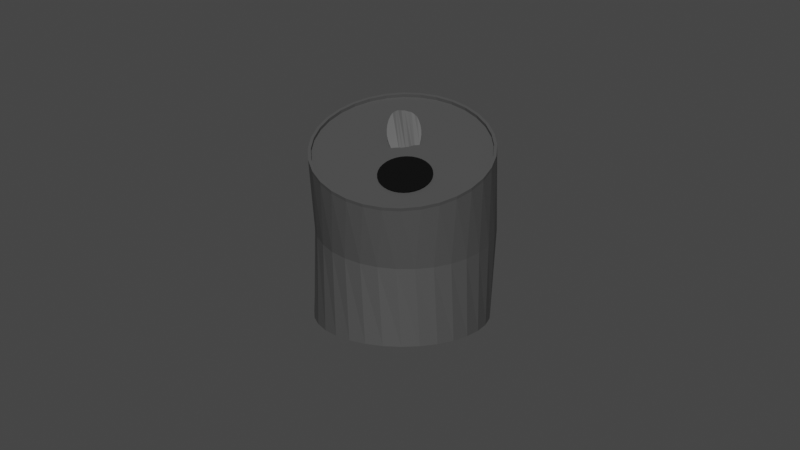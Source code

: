 # Source: tincan.blend  (saved by Blender 3.6.11; exported with 4.5.12 LTS)
import bpy
from mathutils import Matrix  # noqa: F401  (used for matrix-valued properties, if any)

bpy.ops.wm.read_factory_settings(use_empty=True)
scene = bpy.context.scene
scene.name = 'Scene'

# ---- collections
col_collection = bpy.data.collections.new('Collection'); scene.collection.children.link(col_collection)

# ---- materials (node trees are filled in below, after node groups)
mat_material_001 = bpy.data.materials.new('Material.001')
mat_material_001.use_transparent_shadow = False
mat_material_002 = bpy.data.materials.new('Material.002')
mat_material_002.use_transparent_shadow = False
mat_material_003 = bpy.data.materials.new('Material.003')
mat_material_003.use_transparent_shadow = False

# ---- material node trees
mat_material_001.use_nodes = True; mat_material_001.node_tree.nodes.clear()
_N = mat_material_001.node_tree.nodes; _L = mat_material_001.node_tree.links
n0 = _N.new('ShaderNodeBsdfPrincipled'); n0.name = 'Principled BSDF'; n0.location = (10, 300)
n0.distribution = 'GGX'
n0.subsurface_method = 'RANDOM_WALK_SKIN'
n0.inputs[0].default_value = (0.0, 0.0, 0.0, 1.0)
n0.inputs[3].default_value = 1.45
n0.inputs[27].default_value = (0.0, 0.0, 0.0, 1.0)
n0.inputs[28].default_value = 1.0
n1 = _N.new('ShaderNodeOutputMaterial'); n1.name = 'Material Output'; n1.location = (300, 300)
_L.new(n0.outputs[0], n1.inputs[0])
n1.is_active_output = True
mat_material_002.use_nodes = True; mat_material_002.node_tree.nodes.clear()
_N = mat_material_002.node_tree.nodes; _L = mat_material_002.node_tree.links
n0 = _N.new('ShaderNodeBsdfPrincipled'); n0.name = 'Principled BSDF'; n0.location = (10, 300)
n0.distribution = 'GGX'
n0.subsurface_method = 'RANDOM_WALK_SKIN'
n0.inputs[0].default_value = (0.2119, 0.2119, 0.2119, 1.0)
n0.inputs[3].default_value = 1.45
n0.inputs[27].default_value = (0.0, 0.0, 0.0, 1.0)
n0.inputs[28].default_value = 1.0
n1 = _N.new('ShaderNodeOutputMaterial'); n1.name = 'Material Output'; n1.location = (300, 300)
_L.new(n0.outputs[0], n1.inputs[0])
n1.is_active_output = True
mat_material_003.use_nodes = True; mat_material_003.node_tree.nodes.clear()
_N = mat_material_003.node_tree.nodes; _L = mat_material_003.node_tree.links
n0 = _N.new('ShaderNodeBsdfPrincipled'); n0.name = 'Principled BSDF'; n0.location = (10, 300)
n0.distribution = 'GGX'
n0.subsurface_method = 'RANDOM_WALK_SKIN'
n0.inputs[0].default_value = (0.07075, 0.07075, 0.07075, 1.0)
n0.inputs[3].default_value = 1.45
n0.inputs[27].default_value = (0.0, 0.0, 0.0, 1.0)
n0.inputs[28].default_value = 1.0
n1 = _N.new('ShaderNodeOutputMaterial'); n1.name = 'Material Output'; n1.location = (300, 300)
_L.new(n0.outputs[0], n1.inputs[0])
n1.is_active_output = True

# ---- world
world_world = bpy.data.worlds.new('World'); scene.world = world_world
world_world.use_nodes = True; world_world.node_tree.nodes.clear()
_N = world_world.node_tree.nodes; _L = world_world.node_tree.links
n0 = _N.new('ShaderNodeOutputWorld'); n0.name = 'World Output'; n0.location = (300, 300)
n1 = _N.new('ShaderNodeBackground'); n1.name = 'Background'; n1.location = (10, 300)
n1.inputs[0].default_value = (0.05088, 0.05088, 0.05088, 1.0)
_L.new(n1.outputs[0], n0.inputs[0])
n0.is_active_output = True
world_world.color = (0.05088, 0.05088, 0.05088)
world_world.use_sun_shadow = False
world_world.sun_shadow_jitter_overblur = 0.0

# ---- meshes
me_circle = bpy.data.meshes.new('Circle')
me_circle.from_pydata([(0.3532, 0.003435, -0.7781), (0.2925, -0.006506, -0.7736), (0.2345, -0.02745, -0.7733), (0.1815, -0.05859, -0.7772), (0.1353, -0.09874, -0.7852), (0.09795, -0.1463, -0.7969), (0.07072, -0.1996, -0.812), (0.05471, -0.2564, -0.8299), (0.05053, -0.3146, -0.8498), (0.05834, -0.372, -0.871), (0.07784, -0.4263, -0.8926), (0.1083, -0.4755, -0.914), (0.1485, -0.5177, -0.9341), (0.1969, -0.5513, -0.9523), (0.2517, -0.5749, -0.9679), (0.3108, -0.5877, -0.9802), (0.3718, -0.5891, -0.9888), (0.4325, -0.5792, -0.9933), (0.4905, -0.5582, -0.9937), (0.5436, -0.5271, -0.9898), (0.5897, -0.4869, -0.9818), (0.6271, -0.4393, -0.97), (0.6544, -0.3861, -0.9549), (0.6704, -0.3293, -0.9371), (0.6745, -0.2711, -0.9171), (0.6667, -0.2137, -0.896), (0.6472, -0.1593, -0.8743), (0.6168, -0.1101, -0.853), (0.5766, -0.06794, -0.8328), (0.5281, -0.0344, -0.8146), (0.4733, -0.01079, -0.799), (0.4143, 0.00199, -0.7867)], [], [(1, 0, 31), (2, 1, 31), (12, 19, 14), (31, 30, 29), (3, 31, 29), (4, 3, 29), (3, 2, 31), (29, 28, 27), (5, 29, 27), (6, 5, 27), (6, 27, 26), (7, 6, 26), (7, 26, 25), (8, 7, 25), (8, 25, 24), (9, 8, 24), (9, 24, 23), (10, 9, 23), (10, 23, 22), (11, 10, 22), (11, 22, 21), (12, 11, 21), (20, 19, 21), (5, 4, 29), (19, 12, 21), (13, 12, 14), (14, 19, 18), (15, 14, 18), (15, 18, 17), (16, 15, 17)])
_uv = me_circle.uv_layers.new(name='UVMap')
_uv.uv.foreach_set('vector', [0.0, 0.0, 0.0, 0.0, 0.0, 0.0, 0.0, 0.0, 0.0, 0.0, 0.0, 0.0, 0.0, 0.0, 0.0, 0.0, 0.0, 0.0, 0.0, 0.0, 0.0, 0.0, 0.0, 0.0, 0.0, 0.0, 0.0, 0.0, 0.0, 0.0, 0.0, 0.0, 0.0, 0.0, 0.0, 0.0, 0.0, 0.0, 0.0, 0.0, 0.0, 0.0, 0.0, 0.0, 0.0, 0.0, 0.0, 0.0, 0.0, 0.0, 0.0, 0.0, 0.0, 0.0, 0.0, 0.0, 0.0, 0.0, 0.0, 0.0, 0.0, 0.0, 0.0, 0.0, 0.0, 0.0, 0.0, 0.0, 0.0, 0.0, 0.0, 0.0, 0.0, 0.0, 0.0, 0.0, 0.0, 0.0, 0.0, 0.0, 0.0, 0.0, 0.0, 0.0, 0.0, 0.0, 0.0, 0.0, 0.0, 0.0, 0.0, 0.0, 0.0, 0.0, 0.0, 0.0, 0.0, 0.0, 0.0, 0.0, 0.0, 0.0, 0.0, 0.0, 0.0, 0.0, 0.0, 0.0, 0.0, 0.0, 0.0, 0.0, 0.0, 0.0, 0.0, 0.0, 0.0, 0.0, 0.0, 0.0, 0.0, 0.0, 0.0, 0.0, 0.0, 0.0, 0.0, 0.0, 0.0, 0.0, 0.0, 0.0, 0.0, 0.0, 0.0, 0.0, 0.0, 0.0, 0.0, 0.0, 0.0, 0.0, 0.0, 0.0, 0.0, 0.0, 0.0, 0.0, 0.0, 0.0, 0.0, 0.0, 0.0, 0.0, 0.0, 0.0, 0.0, 0.0, 0.0, 0.0, 0.0, 0.0, 0.0, 0.0, 0.0, 0.0, 0.0, 0.0, 0.0, 0.0, 0.0, 0.0, 0.0, 0.0, 0.0, 0.0, 0.0, 0.0, 0.0, 0.0])
me_circle.materials.append(mat_material_001)
me_circle.materials.append(mat_material_002)
me_circle.update()
me_circle_001 = bpy.data.meshes.new('Circle.001')
me_circle_001.from_pydata([(0.3532, 0.003435, -0.7781), (0.2925, -0.006506, -0.7736), (0.2345, -0.02745, -0.7733), (0.1815, -0.05859, -0.7772), (0.1452, -0.09417, -0.7941), (0.1137, -0.139, -0.8112), (0.09714, -0.1849, -0.836), (0.08113, -0.2417, -0.8539), (0.07695, -0.2999, -0.8738), (0.07411, -0.3647, -0.8852), (0.08768, -0.4218, -0.9015), (0.1083, -0.4755, -0.914), (0.1485, -0.5177, -0.9341), (0.1969, -0.5513, -0.9523), (0.2517, -0.5749, -0.9679), (0.3108, -0.5877, -0.9802), (0.3718, -0.5891, -0.9888), (0.4325, -0.5792, -0.9933), (0.4905, -0.5582, -0.9937), (0.5436, -0.5271, -0.9898), (0.5897, -0.4869, -0.9818), (0.6271, -0.4393, -0.97), (0.6446, -0.3862, -0.9485), (0.6478, -0.3388, -0.9236), (0.652, -0.2806, -0.9037), (0.6442, -0.2232, -0.8825), (0.6374, -0.1594, -0.8679), (0.6168, -0.1101, -0.853), (0.5766, -0.06794, -0.8328), (0.5281, -0.0344, -0.8146), (0.4733, -0.01079, -0.799), (0.4143, 0.00199, -0.7867), (1.508, 2.627, -2.548), (-0.1339, 0.9733, -0.8323), (1.615, 2.745, -2.379), (0.002475, 1.119, -0.7026), (1.739, 2.797, -2.209), (0.1614, 1.207, -0.5808), (1.872, 2.778, -2.045), (0.3368, 1.235, -0.4714), (2.011, 2.691, -1.892), (0.5218, 1.201, -0.3788), (2.151, 2.538, -1.757), (0.7094, 1.107, -0.3063), (2.285, 2.325, -1.645), (0.8924, 0.9572, -0.2569), (2.409, 2.061, -1.56), (1.064, 0.7561, -0.2325), (2.517, 1.755, -1.505), (1.217, 0.5119, -0.2339), (2.606, 1.419, -1.482), (1.346, 0.2341, -0.2611), (2.673, 1.067, -1.494), (1.445, -0.06667, -0.3131), (2.714, 0.712, -1.538), (1.512, -0.3789, -0.3878), (2.728, 0.3671, -1.613), (1.544, -0.6906, -0.4825), (2.715, 0.04592, -1.716), (1.538, -0.9898, -0.5934), (2.675, -0.2393, -1.844), (1.497, -1.265, -0.7163), (2.609, -0.4775, -1.992), (1.42, -1.505, -0.8465), (2.521, -0.6595, -2.153), (1.311, -1.702, -0.979), (2.413, -0.7784, -2.322), (1.175, -1.847, -1.109), (2.29, -0.8296, -2.492), (1.016, -1.936, -1.23), (2.156, -0.8111, -2.656), (0.8406, -1.963, -1.34), (2.017, -0.7237, -2.809), (0.6555, -1.93, -1.432), (1.878, -0.5706, -2.944), (0.4679, -1.836, -1.505), (1.743, -0.3578, -3.056), (0.285, -1.686, -1.554), (1.62, -0.09351, -3.142), (0.1137, -1.485, -1.579), (1.511, 0.2122, -3.196), (-0.03936, -1.241, -1.577), (1.422, 0.5476, -3.219), (-0.1683, -0.9628, -1.55), (1.356, 0.8997, -3.208), (-0.2681, -0.662, -1.498), (1.315, 1.255, -3.164), (-0.335, -0.3498, -1.423), (1.3, 1.6, -3.088), (-0.3664, -0.0381, -1.329), (1.314, 1.921, -2.985), (-0.3611, 0.2611, -1.218), (1.354, 2.206, -2.857), (-0.3193, 0.5362, -1.095), (1.419, 2.444, -2.709), (-0.2426, 0.7767, -0.9647), (0.622, 2.05, -1.648), (0.7563, 2.151, -1.494), (0.907, 2.186, -1.345), (1.068, 2.153, -1.206), (1.234, 2.053, -1.083), (1.397, 1.891, -0.9807), (1.552, 1.672, -0.9029), (1.693, 1.405, -0.8526), (1.815, 1.1, -0.8318), (1.912, 0.7691, -0.8412), (1.98, 0.4247, -0.8804), (2.018, 0.08018, -0.948), (2.024, -0.2513, -1.041), (1.998, -0.557, -1.157), (1.94, -0.8251, -1.29), (1.853, -1.045, -1.436), (1.74, -1.209, -1.589), (1.606, -1.311, -1.743), (1.455, -1.345, -1.892), (1.294, -1.312, -2.031), (1.128, -1.213, -2.154), (0.9648, -1.05, -2.256), (0.8096, -0.8313, -2.334), (0.6686, -0.5643, -2.384), (0.5474, -0.2594, -2.405), (0.4505, 0.07157, -2.396), (0.3817, 0.416, -2.357), (0.3436, 0.7605, -2.289), (0.3376, 1.092, -2.196), (0.3641, 1.398, -2.08), (0.422, 1.666, -1.947), (0.5091, 1.886, -1.801), (-0.01822, 1.171, -0.6955), (-0.1594, 1.021, -0.8297), (0.1463, 1.262, -0.5693), (0.3279, 1.291, -0.4561), (0.5194, 1.256, -0.3602), (0.7137, 1.159, -0.2852), (0.9031, 1.004, -0.234), (1.08, 0.7956, -0.2087), (1.239, 0.5429, -0.2102), (1.372, 0.2553, -0.2383), (1.476, -0.05616, -0.2922), (1.545, -0.3794, -0.3696), (1.577, -0.7021, -0.4676), (1.572, -1.012, -0.5824), (1.529, -1.297, -0.7097), (1.449, -1.546, -0.8444), (1.337, -1.749, -0.9816), (1.196, -1.9, -1.116), (1.031, -1.991, -1.242), (0.8495, -2.02, -1.355), (0.6579, -1.985, -1.451), (0.4637, -1.888, -1.526), (0.2743, -1.733, -1.577), (0.09691, -1.524, -1.603), (-0.06153, -1.272, -1.601), (-0.195, -0.984, -1.573), (-0.2983, -0.6725, -1.519), (-0.3676, -0.3493, -1.442), (-0.4001, -0.02658, -1.344), (-0.3946, 0.2831, -1.229), (-0.3513, 0.568, -1.102), (-0.2719, 0.817, -0.9668), (-0.03763, 1.135, -0.6635), (-0.1788, 0.9844, -0.7977), (0.1269, 1.226, -0.5373), (0.3085, 1.255, -0.4241), (0.5, 1.22, -0.3281), (0.6943, 1.123, -0.2532), (0.8837, 0.9677, -0.202), (1.061, 0.7595, -0.1767), (1.219, 0.5068, -0.1782), (1.353, 0.2191, -0.2063), (1.456, -0.09228, -0.2602), (1.526, -0.4156, -0.3376), (1.558, -0.7382, -0.4356), (1.553, -1.048, -0.5504), (1.509, -1.333, -0.6776), (1.43, -1.582, -0.8124), (1.317, -1.785, -0.9496), (1.176, -1.936, -1.084), (1.012, -2.027, -1.21), (0.8301, -2.056, -1.323), (0.6385, -2.021, -1.419), (0.4443, -1.924, -1.494), (0.2548, -1.769, -1.545), (0.07751, -1.56, -1.571), (-0.08094, -1.308, -1.569), (-0.2144, -1.02, -1.541), (-0.3177, -0.7087, -1.487), (-0.387, -0.3854, -1.41), (-0.4195, -0.0627, -1.312), (-0.414, 0.247, -1.197), (-0.3707, 0.5318, -1.07), (-0.2913, 0.7808, -0.9348), (-0.01693, 1.082, -0.6706), (-0.1533, 0.9372, -0.8003), (0.142, 1.171, -0.5488), (0.3174, 1.199, -0.4394), (0.5024, 1.165, -0.3468), (0.69, 1.071, -0.2743), (0.873, 0.921, -0.2249), (1.044, 0.72, -0.2005), (1.197, 0.4758, -0.2019), (1.326, 0.198, -0.2291), (1.426, -0.1028, -0.2811), (1.493, -0.415, -0.3558), (1.524, -0.7267, -0.4505), (1.519, -1.026, -0.5614), (1.477, -1.301, -0.6843), (1.401, -1.542, -0.8145), (1.292, -1.738, -0.947), (1.155, -1.883, -1.077), (0.9965, -1.972, -1.198), (0.8212, -2.0, -1.308), (0.6361, -1.966, -1.4), (0.4485, -1.872, -1.473), (0.2656, -1.722, -1.522), (0.09428, -1.521, -1.547), (-0.05876, -1.277, -1.545), (-0.1877, -0.999, -1.518), (-0.2875, -0.6982, -1.466), (-0.3544, -0.3859, -1.391), (-0.3858, -0.07422, -1.297), (-0.3805, 0.2249, -1.186), (-0.3387, 0.5, -1.063), (-0.262, 0.7406, -0.9327)], [], [(1, 0, 31), (2, 1, 31), (12, 19, 14), (31, 30, 29), (3, 31, 29), (4, 3, 29), (3, 2, 31), (29, 28, 27), (5, 29, 27), (6, 5, 27), (6, 27, 26), (7, 6, 26), (7, 26, 25), (8, 7, 25), (8, 25, 24), (9, 8, 24), (9, 24, 23), (10, 9, 23), (10, 23, 22), (11, 10, 22), (11, 22, 21), (12, 11, 21), (20, 19, 21), (5, 4, 29), (19, 12, 21), (13, 12, 14), (14, 19, 18), (15, 14, 18), (15, 18, 17), (16, 15, 17), (96, 129, 128, 97), (97, 128, 130, 98), (98, 130, 131, 99), (99, 131, 132, 100), (100, 132, 133, 101), (101, 133, 134, 102), (102, 134, 135, 103), (103, 135, 136, 104), (104, 136, 137, 105), (105, 137, 138, 106), (106, 138, 139, 107), (107, 139, 140, 108), (108, 140, 141, 109), (109, 141, 142, 110), (110, 142, 143, 111), (111, 143, 144, 112), (112, 144, 145, 113), (113, 145, 146, 114), (114, 146, 147, 115), (115, 147, 148, 116), (116, 148, 149, 117), (117, 149, 150, 118), (118, 150, 151, 119), (119, 151, 152, 120), (120, 152, 153, 121), (121, 153, 154, 122), (122, 154, 155, 123), (123, 155, 156, 124), (124, 156, 157, 125), (125, 157, 158, 126), (35, 33, 95, 93, 91, 89, 87, 85, 83, 81, 79, 77, 75, 73, 71, 69, 67, 65, 63, 61, 59, 57, 55, 53, 51, 49, 47, 45, 43, 41, 39, 37), (126, 158, 159, 127), (127, 159, 129, 96), (32, 34, 36, 38, 40, 42, 44, 46, 48, 50, 52, 54, 56, 58, 60, 62, 64, 66, 68, 70, 72, 74, 76, 78, 80, 82, 84, 86, 88, 90, 92, 94), (94, 127, 96, 32), (92, 126, 127, 94), (90, 125, 126, 92), (88, 124, 125, 90), (86, 123, 124, 88), (84, 122, 123, 86), (82, 121, 122, 84), (80, 120, 121, 82), (78, 119, 120, 80), (76, 118, 119, 78), (74, 117, 118, 76), (72, 116, 117, 74), (70, 115, 116, 72), (68, 114, 115, 70), (66, 113, 114, 68), (64, 112, 113, 66), (62, 111, 112, 64), (60, 110, 111, 62), (58, 109, 110, 60), (56, 108, 109, 58), (54, 107, 108, 56), (52, 106, 107, 54), (50, 105, 106, 52), (48, 104, 105, 50), (46, 103, 104, 48), (44, 102, 103, 46), (42, 101, 102, 44), (40, 100, 101, 42), (38, 99, 100, 40), (36, 98, 99, 38), (34, 97, 98, 36), (32, 96, 97, 34), (39, 41, 196, 195), (139, 138, 170, 171), (91, 93, 222, 221), (130, 128, 160, 162), (37, 39, 195, 194), (89, 91, 221, 220), (156, 155, 187, 188), (35, 37, 194, 192), (147, 146, 178, 179), (87, 89, 220, 219), (33, 35, 192, 193), (138, 137, 169, 170), (85, 87, 219, 218), (83, 85, 218, 217), (155, 154, 186, 187), (128, 129, 161, 160), (146, 145, 177, 178), (81, 83, 217, 216), (137, 136, 168, 169), (79, 81, 216, 215), (77, 79, 215, 214), (154, 153, 185, 186), (145, 144, 176, 177), (75, 77, 214, 213), (136, 135, 167, 168), (73, 75, 213, 212), (71, 73, 212, 211), (153, 152, 184, 185), (144, 143, 175, 176), (69, 71, 211, 210), (135, 134, 166, 167), (67, 69, 210, 209), (193, 192, 160, 161), (192, 194, 162, 160), (194, 195, 163, 162), (195, 196, 164, 163), (196, 197, 165, 164), (197, 198, 166, 165), (198, 199, 167, 166), (199, 200, 168, 167), (200, 201, 169, 168), (201, 202, 170, 169), (202, 203, 171, 170), (203, 204, 172, 171), (204, 205, 173, 172), (205, 206, 174, 173), (206, 207, 175, 174), (207, 208, 176, 175), (208, 209, 177, 176), (209, 210, 178, 177), (210, 211, 179, 178), (211, 212, 180, 179), (212, 213, 181, 180), (213, 214, 182, 181), (214, 215, 183, 182), (215, 216, 184, 183), (216, 217, 185, 184), (217, 218, 186, 185), (218, 219, 187, 186), (219, 220, 188, 187), (220, 221, 189, 188), (221, 222, 190, 189), (222, 223, 191, 190), (223, 193, 161, 191), (93, 95, 223, 222), (148, 147, 179, 180), (41, 43, 197, 196), (157, 156, 188, 189), (95, 33, 193, 223), (43, 45, 198, 197), (131, 130, 162, 163), (45, 47, 199, 198), (140, 139, 171, 172), (149, 148, 180, 181), (47, 49, 200, 199), (158, 157, 189, 190), (49, 51, 201, 200), (132, 131, 163, 164), (141, 140, 172, 173), (51, 53, 202, 201), (150, 149, 181, 182), (53, 55, 203, 202), (159, 158, 190, 191), (55, 57, 204, 203), (133, 132, 164, 165), (142, 141, 173, 174), (57, 59, 205, 204), (151, 150, 182, 183), (59, 61, 206, 205), (129, 159, 191, 161), (61, 63, 207, 206), (134, 133, 165, 166), (143, 142, 174, 175), (63, 65, 208, 207), (152, 151, 183, 184), (65, 67, 209, 208)])
me_circle_001.polygons.foreach_set('material_index', [1, 1, 1, 1, 1, 1, 1, 1, 1, 1, 1, 1, 1, 1, 1, 1, 1, 1, 1, 1, 1, 1, 1, 1, 1, 1, 1, 1, 1, 1, 1, 1, 1, 1, 1, 1, 1, 1, 1, 1, 1, 1, 1, 1, 1, 1, 1, 1, 1, 1, 1, 1, 1, 1, 1, 1, 1, 1, 1, 1, 1, 1, 1, 1, 1, 1, 1, 1, 1, 1, 1, 1, 1, 1, 1, 1, 1, 1, 1, 1, 1, 1, 1, 1, 1, 1, 1, 1, 1, 1, 1, 1, 1, 1, 1, 1, 1, 1, 1, 1, 1, 1, 1, 1, 1, 1, 1, 1, 1, 1, 1, 1, 1, 1, 1, 1, 1, 1, 1, 1, 1, 1, 1, 1, 1, 1, 1, 1, 1, 1, 1, 1, 1, 1, 1, 1, 1, 1, 1, 1, 1, 1, 1, 1, 1, 1, 1, 1, 1, 1, 1, 1, 1, 1, 1, 1, 1, 1, 1, 1, 1, 1, 1, 1, 1, 1, 1, 1, 1, 1, 1, 1, 1, 1, 1, 1, 1, 1, 1, 1, 1, 1, 1, 1, 1, 1, 1, 1, 1, 1, 1, 1])
_uv = me_circle_001.uv_layers.new(name='UVMap')
_uv.uv.foreach_set('vector', [0.0, 0.0, 0.0, 0.0, 0.0, 0.0, 0.0, 0.0, 0.0, 0.0, 0.0, 0.0, 0.0, 0.0, 0.0, 0.0, 0.0, 0.0, 0.0, 0.0, 0.0, 0.0, 0.0, 0.0, 0.0, 0.0, 0.0, 0.0, 0.0, 0.0, 0.0, 0.0, 0.0, 0.0, 0.0, 0.0, 0.0, 0.0, 0.0, 0.0, 0.0, 0.0, 0.0, 0.0, 0.0, 0.0, 0.0, 0.0, 0.0, 0.0, 0.0, 0.0, 0.0, 0.0, 0.0, 0.0, 0.0, 0.0, 0.0, 0.0, 0.0, 0.0, 0.0, 0.0, 0.0, 0.0, 0.0, 0.0, 0.0, 0.0, 0.0, 0.0, 0.0, 0.0, 0.0, 0.0, 0.0, 0.0, 0.0, 0.0, 0.0, 0.0, 0.0, 0.0, 0.0, 0.0, 0.0, 0.0, 0.0, 0.0, 0.0, 0.0, 0.0, 0.0, 0.0, 0.0, 0.0, 0.0, 0.0, 0.0, 0.0, 0.0, 0.0, 0.0, 0.0, 0.0, 0.0, 0.0, 0.0, 0.0, 0.0, 0.0, 0.0, 0.0, 0.0, 0.0, 0.0, 0.0, 0.0, 0.0, 0.0, 0.0, 0.0, 0.0, 0.0, 0.0, 0.0, 0.0, 0.0, 0.0, 0.0, 0.0, 0.0, 0.0, 0.0, 0.0, 0.0, 0.0, 0.0, 0.0, 0.0, 0.0, 0.0, 0.0, 0.0, 0.0, 0.0, 0.0, 0.0, 0.0, 0.0, 0.0, 0.0, 0.0, 0.0, 0.0, 0.0, 0.0, 0.0, 0.0, 0.0, 0.0, 0.0, 0.0, 0.0, 0.0, 0.0, 0.0, 0.0, 0.0, 0.0, 0.0, 0.0, 0.0, 0.0, 0.0, 0.0, 0.0, 0.0, 0.0, 1.0, 0.7618, 1.0, 1.0, 0.9688, 1.0, 0.9688, 0.7618, 0.9688, 0.7618, 0.9688, 1.0, 0.9375, 1.0, 0.9375, 0.7618, 0.9375, 0.7618, 0.9375, 1.0, 0.9062, 1.0, 0.9062, 0.7618, 0.9062, 0.7618, 0.9062, 1.0, 0.875, 1.0, 0.875, 0.7618, 0.875, 0.7618, 0.875, 1.0, 0.8438, 1.0, 0.8438, 0.7618, 0.8438, 0.7618, 0.8438, 1.0, 0.8125, 1.0, 0.8125, 0.7618, 0.8125, 0.7618, 0.8125, 1.0, 0.7812, 1.0, 0.7812, 0.7618, 0.7812, 0.7618, 0.7812, 1.0, 0.75, 1.0, 0.75, 0.7618, 0.75, 0.7618, 0.75, 1.0, 0.7188, 1.0, 0.7188, 0.7618, 0.7188, 0.7618, 0.7188, 1.0, 0.6875, 1.0, 0.6875, 0.7618, 0.6875, 0.7618, 0.6875, 1.0, 0.6562, 1.0, 0.6562, 0.7618, 0.6562, 0.7618, 0.6562, 1.0, 0.625, 1.0, 0.625, 0.7618, 0.625, 0.7618, 0.625, 1.0, 0.5938, 1.0, 0.5938, 0.7618, 0.5938, 0.7618, 0.5938, 1.0, 0.5625, 1.0, 0.5625, 0.7618, 0.5625, 0.7618, 0.5625, 1.0, 0.5312, 1.0, 0.5312, 0.7618, 0.5312, 0.7618, 0.5312, 1.0, 0.5, 1.0, 0.5, 0.7618, 0.5, 0.7618, 0.5, 1.0, 0.4688, 1.0, 0.4688, 0.7618, 0.4688, 0.7618, 0.4688, 1.0, 0.4375, 1.0, 0.4375, 0.7618, 0.4375, 0.7618, 0.4375, 1.0, 0.4062, 1.0, 0.4062, 0.7618, 0.4062, 0.7618, 0.4062, 1.0, 0.375, 1.0, 0.375, 0.7618, 0.375, 0.7618, 0.375, 1.0, 0.3438, 1.0, 0.3438, 0.7618, 0.3438, 0.7618, 0.3438, 1.0, 0.3125, 1.0, 0.3125, 0.7618, 0.3125, 0.7618, 0.3125, 1.0, 0.2812, 1.0, 0.2812, 0.7618, 0.2812, 0.7618, 0.2812, 1.0, 0.25, 1.0, 0.25, 0.7618, 0.25, 0.7618, 0.25, 1.0, 0.2188, 1.0, 0.2188, 0.7618, 0.2188, 0.7618, 0.2188, 1.0, 0.1875, 1.0, 0.1875, 0.7618, 0.1875, 0.7618, 0.1875, 1.0, 0.1562, 1.0, 0.1562, 0.7618, 0.1562, 0.7618, 0.1562, 1.0, 0.125, 1.0, 0.125, 0.7618, 0.125, 0.7618, 0.125, 1.0, 0.09375, 1.0, 0.09375, 0.7618, 0.09375, 0.7618, 0.09375, 1.0, 0.0625, 1.0, 0.0625, 0.7618, 0.2952, 0.4774, 0.25, 0.4818, 0.2048, 0.4774, 0.1613, 0.4642, 0.1212, 0.4427, 0.08608, 0.4139, 0.05725, 0.3788, 0.03583, 0.3387, 0.02264, 0.2952, 0.01819, 0.25, 0.02264, 0.2048, 0.03583, 0.1613, 0.05725, 0.1212, 0.08608, 0.08608, 0.1212, 0.05725, 0.1613, 0.03583, 0.2048, 0.02264, 0.25, 0.01819, 0.2952, 0.02264, 0.3387, 0.03583, 0.3788, 0.05725, 0.4139, 0.08608, 0.4427, 0.1212, 0.4642, 0.1613, 0.4774, 0.2048, 0.4818, 0.25, 0.4774, 0.2952, 0.4642, 0.3387, 0.4427, 0.3788, 0.4139, 0.4139, 0.3788, 0.4427, 0.3387, 0.4642, 0.0625, 0.7618, 0.0625, 1.0, 0.03125, 1.0, 0.03125, 0.7618, 0.03125, 0.7618, 0.03125, 1.0, 0.0, 1.0, 0.0, 0.7618, 0.75, 0.49, 0.7968, 0.4854, 0.8418, 0.4717, 0.8833, 0.4496, 0.9197, 0.4197, 0.9496, 0.3833, 0.9717, 0.3418, 0.9854, 0.2968, 0.99, 0.25, 0.9854, 0.2032, 0.9717, 0.1582, 0.9496, 0.1167, 0.9197, 0.08029, 0.8833, 0.05045, 0.8418, 0.02827, 0.7968, 0.01461, 0.75, 0.01, 0.7032, 0.01461, 0.6582, 0.02827, 0.6167, 0.05045, 0.5803, 0.08029, 0.5504, 0.1167, 0.5283, 0.1582, 0.5146, 0.2032, 0.51, 0.25, 0.5146, 0.2968, 0.5283, 0.3418, 0.5504, 0.3833, 0.5803, 0.4197, 0.6167, 0.4496, 0.6582, 0.4717, 0.7032, 0.4854, 0.03125, 0.5, 0.03125, 0.7618, 0.0, 0.7618, 0.0, 0.5, 0.0625, 0.5, 0.0625, 0.7618, 0.03125, 0.7618, 0.03125, 0.5, 0.09375, 0.5, 0.09375, 0.7618, 0.0625, 0.7618, 0.0625, 0.5, 0.125, 0.5, 0.125, 0.7618, 0.09375, 0.7618, 0.09375, 0.5, 0.1562, 0.5, 0.1562, 0.7618, 0.125, 0.7618, 0.125, 0.5, 0.1875, 0.5, 0.1875, 0.7618, 0.1562, 0.7618, 0.1562, 0.5, 0.2188, 0.5, 0.2188, 0.7618, 0.1875, 0.7618, 0.1875, 0.5, 0.25, 0.5, 0.25, 0.7618, 0.2188, 0.7618, 0.2188, 0.5, 0.2812, 0.5, 0.2812, 0.7618, 0.25, 0.7618, 0.25, 0.5, 0.3125, 0.5, 0.3125, 0.7618, 0.2812, 0.7618, 0.2812, 0.5, 0.3438, 0.5, 0.3438, 0.7618, 0.3125, 0.7618, 0.3125, 0.5, 0.375, 0.5, 0.375, 0.7618, 0.3438, 0.7618, 0.3438, 0.5, 0.4062, 0.5, 0.4062, 0.7618, 0.375, 0.7618, 0.375, 0.5, 0.4375, 0.5, 0.4375, 0.7618, 0.4062, 0.7618, 0.4062, 0.5, 0.4688, 0.5, 0.4688, 0.7618, 0.4375, 0.7618, 0.4375, 0.5, 0.5, 0.5, 0.5, 0.7618, 0.4688, 0.7618, 0.4688, 0.5, 0.5312, 0.5, 0.5312, 0.7618, 0.5, 0.7618, 0.5, 0.5, 0.5625, 0.5, 0.5625, 0.7618, 0.5312, 0.7618, 0.5312, 0.5, 0.5938, 0.5, 0.5938, 0.7618, 0.5625, 0.7618, 0.5625, 0.5, 0.625, 0.5, 0.625, 0.7618, 0.5938, 0.7618, 0.5938, 0.5, 0.6562, 0.5, 0.6562, 0.7618, 0.625, 0.7618, 0.625, 0.5, 0.6875, 0.5, 0.6875, 0.7618, 0.6562, 0.7618, 0.6562, 0.5, 0.7188, 0.5, 0.7188, 0.7618, 0.6875, 0.7618, 0.6875, 0.5, 0.75, 0.5, 0.75, 0.7618, 0.7188, 0.7618, 0.7188, 0.5, 0.7812, 0.5, 0.7812, 0.7618, 0.75, 0.7618, 0.75, 0.5, 0.8125, 0.5, 0.8125, 0.7618, 0.7812, 0.7618, 0.7812, 0.5, 0.8438, 0.5, 0.8438, 0.7618, 0.8125, 0.7618, 0.8125, 0.5, 0.875, 0.5, 0.875, 0.7618, 0.8438, 0.7618, 0.8438, 0.5, 0.9062, 0.5, 0.9062, 0.7618, 0.875, 0.7618, 0.875, 0.5, 0.9375, 0.5, 0.9375, 0.7618, 0.9062, 0.7618, 0.9062, 0.5, 0.9688, 0.5, 0.9688, 0.7618, 0.9375, 0.7618, 0.9375, 0.5, 1.0, 0.5, 1.0, 0.7618, 0.9688, 0.7618, 0.9688, 0.5, 0.3788, 0.4427, 0.4139, 0.4139, 0.4139, 0.4139, 0.3788, 0.4427, 0.6562, 1.0, 0.6875, 1.0, 0.6875, 1.0, 0.6562, 1.0, 0.1212, 0.4427, 0.1613, 0.4642, 0.1613, 0.4642, 0.1212, 0.4427, 0.9375, 1.0, 0.9688, 1.0, 0.9688, 1.0, 0.9375, 1.0, 0.3387, 0.4642, 0.3788, 0.4427, 0.3788, 0.4427, 0.3387, 0.4642, 0.08608, 0.4139, 0.1212, 0.4427, 0.1212, 0.4427, 0.08608, 0.4139, 0.125, 1.0, 0.1562, 1.0, 0.1562, 1.0, 0.125, 1.0, 0.2952, 0.4774, 0.3387, 0.4642, 0.3387, 0.4642, 0.2952, 0.4774, 0.4062, 1.0, 0.4375, 1.0, 0.4375, 1.0, 0.4062, 1.0, 0.05725, 0.3788, 0.08608, 0.4139, 0.08608, 0.4139, 0.05725, 0.3788, 0.25, 0.4818, 0.2952, 0.4774, 0.2952, 0.4774, 0.25, 0.4818, 0.6875, 1.0, 0.7188, 1.0, 0.7188, 1.0, 0.6875, 1.0, 0.03583, 0.3387, 0.05725, 0.3788, 0.05725, 0.3788, 0.03583, 0.3387, 0.02264, 0.2952, 0.03583, 0.3387, 0.03583, 0.3387, 0.02264, 0.2952, 0.1562, 1.0, 0.1875, 1.0, 0.1875, 1.0, 0.1562, 1.0, 0.9688, 1.0, 1.0, 1.0, 1.0, 1.0, 0.9688, 1.0, 0.4375, 1.0, 0.4688, 1.0, 0.4688, 1.0, 0.4375, 1.0, 0.01819, 0.25, 0.02264, 0.2952, 0.02264, 0.2952, 0.01819, 0.25, 0.7188, 1.0, 0.75, 1.0, 0.75, 1.0, 0.7188, 1.0, 0.02264, 0.2048, 0.01819, 0.25, 0.01819, 0.25, 0.02264, 0.2048, 0.03583, 0.1613, 0.02264, 0.2048, 0.02264, 0.2048, 0.03583, 0.1613, 0.1875, 1.0, 0.2188, 1.0, 0.2188, 1.0, 0.1875, 1.0, 0.4688, 1.0, 0.5, 1.0, 0.5, 1.0, 0.4688, 1.0, 0.05725, 0.1212, 0.03583, 0.1613, 0.03583, 0.1613, 0.05725, 0.1212, 0.75, 1.0, 0.7812, 1.0, 0.7812, 1.0, 0.75, 1.0, 0.08608, 0.08608, 0.05725, 0.1212, 0.05725, 0.1212, 0.08608, 0.08608, 0.1212, 0.05725, 0.08608, 0.08608, 0.08608, 0.08608, 0.1212, 0.05725, 0.2188, 1.0, 0.25, 1.0, 0.25, 1.0, 0.2188, 1.0, 0.5, 1.0, 0.5312, 1.0, 0.5312, 1.0, 0.5, 1.0, 0.1613, 0.03583, 0.1212, 0.05725, 0.1212, 0.05725, 0.1613, 0.03583, 0.7812, 1.0, 0.8125, 1.0, 0.8125, 1.0, 0.7812, 1.0, 0.2048, 0.02264, 0.1613, 0.03583, 0.1613, 0.03583, 0.2048, 0.02264, 0.25, 0.4818, 0.2952, 0.4774, 0.2968, 0.4854, 0.25, 0.49, 0.2952, 0.4774, 0.3387, 0.4642, 0.3418, 0.4717, 0.2968, 0.4854, 0.3387, 0.4642, 0.3788, 0.4427, 0.3833, 0.4496, 0.3418, 0.4717, 0.3788, 0.4427, 0.4139, 0.4139, 0.4197, 0.4197, 0.3833, 0.4496, 0.4139, 0.4139, 0.4427, 0.3788, 0.4496, 0.3833, 0.4197, 0.4197, 0.4427, 0.3788, 0.4642, 0.3387, 0.4717, 0.3418, 0.4496, 0.3833, 0.4642, 0.3387, 0.4774, 0.2952, 0.4854, 0.2968, 0.4717, 0.3418, 0.4774, 0.2952, 0.4818, 0.25, 0.49, 0.25, 0.4854, 0.2968, 0.4818, 0.25, 0.4774, 0.2048, 0.4854, 0.2032, 0.49, 0.25, 0.4774, 0.2048, 0.4642, 0.1613, 0.4717, 0.1582, 0.4854, 0.2032, 0.4642, 0.1613, 0.4427, 0.1212, 0.4496, 0.1167, 0.4717, 0.1582, 0.4427, 0.1212, 0.4139, 0.08608, 0.4197, 0.08029, 0.4496, 0.1167, 0.4139, 0.08608, 0.3788, 0.05725, 0.3833, 0.05045, 0.4197, 0.08029, 0.3788, 0.05725, 0.3387, 0.03583, 0.3418, 0.02827, 0.3833, 0.05045, 0.3387, 0.03583, 0.2952, 0.02264, 0.2968, 0.01461, 0.3418, 0.02827, 0.2952, 0.02264, 0.25, 0.01819, 0.25, 0.01, 0.2968, 0.01461, 0.25, 0.01819, 0.2048, 0.02264, 0.2032, 0.01461, 0.25, 0.01, 0.2048, 0.02264, 0.1613, 0.03583, 0.1582, 0.02827, 0.2032, 0.01461, 0.1613, 0.03583, 0.1212, 0.05725, 0.1167, 0.05045, 0.1582, 0.02827, 0.1212, 0.05725, 0.08608, 0.08608, 0.08029, 0.08029, 0.1167, 0.05045, 0.08608, 0.08608, 0.05725, 0.1212, 0.05045, 0.1167, 0.08029, 0.08029, 0.05725, 0.1212, 0.03583, 0.1613, 0.02827, 0.1582, 0.05045, 0.1167, 0.03583, 0.1613, 0.02264, 0.2048, 0.01461, 0.2032, 0.02827, 0.1582, 0.02264, 0.2048, 0.01819, 0.25, 0.01, 0.25, 0.01461, 0.2032, 0.01819, 0.25, 0.02264, 0.2952, 0.01461, 0.2968, 0.01, 0.25, 0.02264, 0.2952, 0.03583, 0.3387, 0.02827, 0.3418, 0.01461, 0.2968, 0.03583, 0.3387, 0.05725, 0.3788, 0.05045, 0.3833, 0.02827, 0.3418, 0.05725, 0.3788, 0.08608, 0.4139, 0.08029, 0.4197, 0.05045, 0.3833, 0.08608, 0.4139, 0.1212, 0.4427, 0.1167, 0.4496, 0.08029, 0.4197, 0.1212, 0.4427, 0.1613, 0.4642, 0.1582, 0.4717, 0.1167, 0.4496, 0.1613, 0.4642, 0.2048, 0.4774, 0.2032, 0.4854, 0.1582, 0.4717, 0.2048, 0.4774, 0.25, 0.4818, 0.25, 0.49, 0.2032, 0.4854, 0.1613, 0.4642, 0.2048, 0.4774, 0.2048, 0.4774, 0.1613, 0.4642, 0.375, 1.0, 0.4062, 1.0, 0.4062, 1.0, 0.375, 1.0, 0.4139, 0.4139, 0.4427, 0.3788, 0.4427, 0.3788, 0.4139, 0.4139, 0.09375, 1.0, 0.125, 1.0, 0.125, 1.0, 0.09375, 1.0, 0.2048, 0.4774, 0.25, 0.4818, 0.25, 0.4818, 0.2048, 0.4774, 0.4427, 0.3788, 0.4642, 0.3387, 0.4642, 0.3387, 0.4427, 0.3788, 0.9062, 1.0, 0.9375, 1.0, 0.9375, 1.0, 0.9062, 1.0, 0.4642, 0.3387, 0.4774, 0.2952, 0.4774, 0.2952, 0.4642, 0.3387, 0.625, 1.0, 0.6562, 1.0, 0.6562, 1.0, 0.625, 1.0, 0.3438, 1.0, 0.375, 1.0, 0.375, 1.0, 0.3438, 1.0, 0.4774, 0.2952, 0.4818, 0.25, 0.4818, 0.25, 0.4774, 0.2952, 0.0625, 1.0, 0.09375, 1.0, 0.09375, 1.0, 0.0625, 1.0, 0.4818, 0.25, 0.4774, 0.2048, 0.4774, 0.2048, 0.4818, 0.25, 0.875, 1.0, 0.9062, 1.0, 0.9062, 1.0, 0.875, 1.0, 0.5938, 1.0, 0.625, 1.0, 0.625, 1.0, 0.5938, 1.0, 0.4774, 0.2048, 0.4642, 0.1613, 0.4642, 0.1613, 0.4774, 0.2048, 0.3125, 1.0, 0.3438, 1.0, 0.3438, 1.0, 0.3125, 1.0, 0.4642, 0.1613, 0.4427, 0.1212, 0.4427, 0.1212, 0.4642, 0.1613, 0.03125, 1.0, 0.0625, 1.0, 0.0625, 1.0, 0.03125, 1.0, 0.4427, 0.1212, 0.4139, 0.08608, 0.4139, 0.08608, 0.4427, 0.1212, 0.8438, 1.0, 0.875, 1.0, 0.875, 1.0, 0.8438, 1.0, 0.5625, 1.0, 0.5938, 1.0, 0.5938, 1.0, 0.5625, 1.0, 0.4139, 0.08608, 0.3788, 0.05725, 0.3788, 0.05725, 0.4139, 0.08608, 0.2812, 1.0, 0.3125, 1.0, 0.3125, 1.0, 0.2812, 1.0, 0.3788, 0.05725, 0.3387, 0.03583, 0.3387, 0.03583, 0.3788, 0.05725, 0.0, 1.0, 0.03125, 1.0, 0.03125, 1.0, 0.0, 1.0, 0.3387, 0.03583, 0.2952, 0.02264, 0.2952, 0.02264, 0.3387, 0.03583, 0.8125, 1.0, 0.8438, 1.0, 0.8438, 1.0, 0.8125, 1.0, 0.5312, 1.0, 0.5625, 1.0, 0.5625, 1.0, 0.5312, 1.0, 0.2952, 0.02264, 0.25, 0.01819, 0.25, 0.01819, 0.2952, 0.02264, 0.25, 1.0, 0.2812, 1.0, 0.2812, 1.0, 0.25, 1.0, 0.25, 0.01819, 0.2048, 0.02264, 0.2048, 0.02264, 0.25, 0.01819])
me_circle_001.materials.append(mat_material_001)
me_circle_001.materials.append(mat_material_003)
me_circle_001.update()

# ---- objects
ob_circle = bpy.data.objects.new('Circle', me_circle)
ob_circle_001 = bpy.data.objects.new('Circle.001', me_circle_001)

# ---- transforms, parenting, visibility, modifiers, constraints
ob_circle.location = (-0.02173, 0.02002, 2.096)
ob_circle.rotation_euler = (-0.09771, -0.0, 0.0)
ob_circle.scale = (0.5882, 0.5882, 0.5882)
ob_circle_001.location = (0.2481, 0.2635, 2.191)
ob_circle_001.rotation_euler = (-0.4853, 0.7007, -0.723)
ob_circle_001.scale = (0.5782, 0.3382, 0.5982)

# ---- collection membership
col_collection.objects.link(ob_circle)
col_collection.objects.link(ob_circle_001)

# ---- scene / render settings (as saved in the file)
scene.frame_start = 1; scene.frame_end = 250; scene.frame_set(1)
scene.render.engine = 'BLENDER_EEVEE_NEXT'
scene.cycles.sampling_pattern = 'TABULATED_SOBOL'
scene.view_settings.view_transform = 'Filmic'
bpy.context.view_layer.update()

# ---- added for rendering (the .blend has no active camera and no usable light): camera, sun
cam_auto = bpy.data.cameras.new('AutoCamera')
cam_auto.lens = 50.0
cam_auto.sensor_width = 36.0
cam_auto.clip_end = 1000.0
ob_auto_camera = bpy.data.objects.new('AutoCamera', cam_auto)
scene.collection.objects.link(ob_auto_camera)
ob_auto_camera.location = (4.40991, -5.31644, 4.61537)
ob_auto_camera.rotation_euler = (1.09748, -7.21219e-08, 0.694738)
scene.camera = ob_auto_camera
light_auto_sun = bpy.data.lights.new('AutoSun', 'SUN')
light_auto_sun.energy = 3.0
light_auto_sun.angle = 0.0523599
ob_auto_sun = bpy.data.objects.new('AutoSun', light_auto_sun)
scene.collection.objects.link(ob_auto_sun)
ob_auto_sun.rotation_euler = (0.872665, 0.174533, 0.523599)
bpy.context.view_layer.update()
